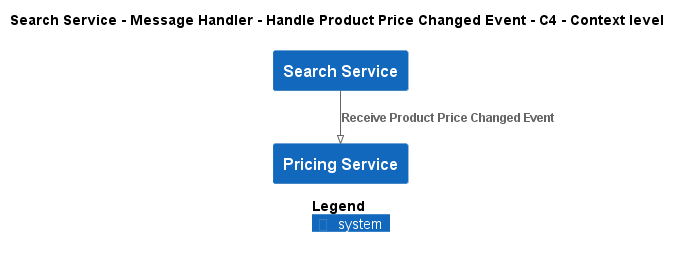

The diagram above was rendered by PlantUML. Its source (embedded in the PNG):
@startuml
!pragma layout smetana
!include ..\..\..\..\..\..\..\.c4s\C4_Context.puml

AddElementTag("c4interflow:lifecycle:new", $bgColor=green, $fontColor=#ffffff, $borderColor=green, $shadowing="False")
AddElementTag("c4interflow:lifecycle:changed", $bgColor=orange, $fontColor=#ffffff, $borderColor=orange, $shadowing="False")
AddElementTag("c4interflow:lifecycle:removed", $bgColor=red, $fontColor=#ffffff, $borderColor=red, $shadowing="False")

AddRelTag("c4interflow:lifecycle:new", $textColor=green, $lineColor=green)
AddRelTag("c4interflow:lifecycle:changed", $textColor=orange, $lineColor=orange)
AddRelTag("c4interflow:lifecycle:removed", $textColor=red, $lineColor=red)

SHOW_PERSON_PORTRAIT()
LAYOUT_TOP_DOWN()

skinparam linetype polyline

title Search Service - Message Handler - Handle Product Price Changed Event - C4 - Context level

System(ECommercePlatform.SoftwareSystems.SearchService, "Search Service", "")
System(ECommercePlatform.SoftwareSystems.PricingService, "Pricing Service", "")

Rel(ECommercePlatform.SoftwareSystems.SearchService, ECommercePlatform.SoftwareSystems.PricingService, "Receive Product Price Changed Event")


SHOW_LEGEND()
@enduml